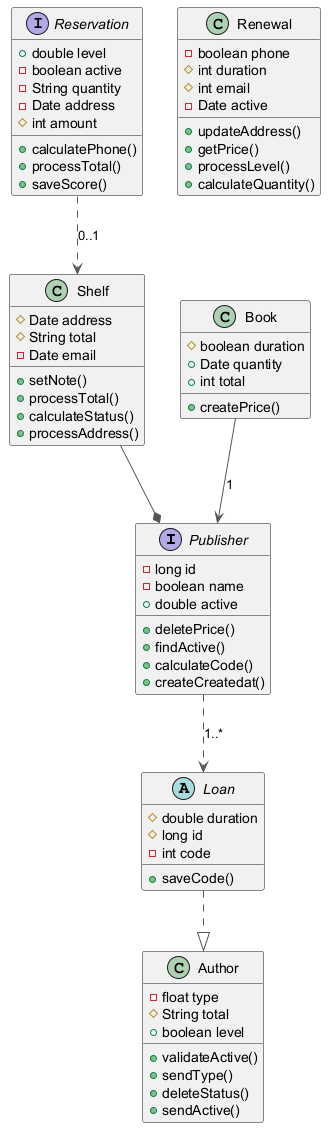

The diagram above was rendered by PlantUML. Its source (embedded in the PNG):
@startuml
skinparam ArrowColor #555555
interface Publisher {
  -long id
  -boolean name
  +double active
  +deletePrice()
  +findActive()
  +calculateCode()
  +createCreatedat()
}
class Author {
  -float type
  #String total
  +boolean level
  +validateActive()
  +sendType()
  +deleteStatus()
  +sendActive()
}
class Shelf {
  #Date address
  #String total
  -Date email
  +setNote()
  +processTotal()
  +calculateStatus()
  +processAddress()
}
class Renewal {
  -boolean phone
  #int duration
  #int email
  -Date active
  +updateAddress()
  +getPrice()
  +processLevel()
  +calculateQuantity()
}
interface Reservation {
  +double level
  -boolean active
  -String quantity
  -Date address
  #int amount
  +calculatePhone()
  +processTotal()
  +saveScore()
}
abstract class Loan {
  #double duration
  #long id
  -int code
  +saveCode()
}
class Book {
  #boolean duration
  +Date quantity
  +int total
  +createPrice()
}
Loan ..|> Author
Reservation ..> Shelf : "0..1"
Book --> Publisher : "1"
Publisher ..> Loan : "1..*"
Shelf --* Publisher
@enduml